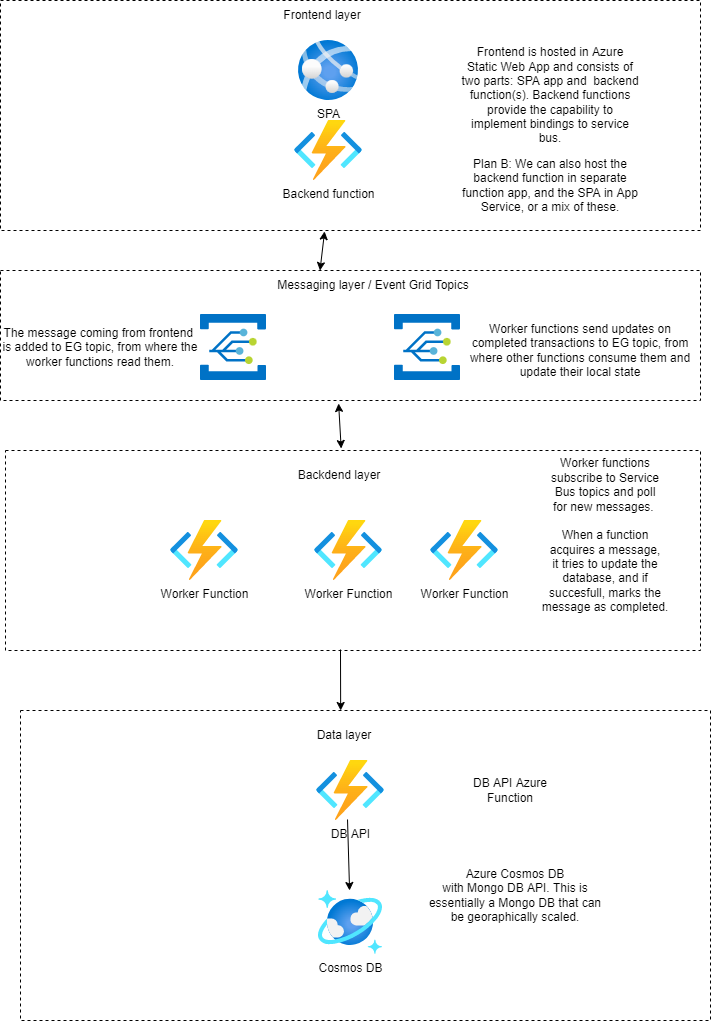

The diagram above was exported from draw.io. Its source (the exported page's mxGraphModel, read from the mxfile embedded in the PNG):
<mxGraphModel dx="1422" dy="857" grid="1" gridSize="10" guides="1" tooltips="1" connect="1" arrows="1" fold="1" page="1" pageScale="1" pageWidth="827" pageHeight="1169" math="0" shadow="0">
  <root>
    <mxCell id="0" />
    <mxCell id="1" parent="0" />
    <mxCell id="jpyFoV4OAzUBENjNqYvX-9" value="" style="rounded=0;whiteSpace=wrap;html=1;fillColor=none;dashed=1;" parent="1" vertex="1">
      <mxGeometry x="60" y="30" width="700" height="230" as="geometry" />
    </mxCell>
    <mxCell id="jpyFoV4OAzUBENjNqYvX-13" value="" style="rounded=0;whiteSpace=wrap;html=1;dashed=1;fillColor=none;" parent="1" vertex="1">
      <mxGeometry x="60" y="300" width="700" height="130" as="geometry" />
    </mxCell>
    <mxCell id="jpyFoV4OAzUBENjNqYvX-22" value="" style="rounded=0;whiteSpace=wrap;html=1;dashed=1;fillColor=none;" parent="1" vertex="1">
      <mxGeometry x="80" y="740" width="690" height="310" as="geometry" />
    </mxCell>
    <mxCell id="jpyFoV4OAzUBENjNqYvX-21" value="" style="rounded=0;whiteSpace=wrap;html=1;dashed=1;fillColor=none;" parent="1" vertex="1">
      <mxGeometry x="65" y="480" width="695" height="200" as="geometry" />
    </mxCell>
    <mxCell id="jpyFoV4OAzUBENjNqYvX-1" value="SPA" style="aspect=fixed;html=1;points=[];align=center;image;fontSize=12;image=img/lib/azure2/compute/App_Services.svg;" parent="1" vertex="1">
      <mxGeometry x="358" y="70" width="60" height="60" as="geometry" />
    </mxCell>
    <mxCell id="jpyFoV4OAzUBENjNqYvX-2" value="Backend function" style="aspect=fixed;html=1;points=[];align=center;image;fontSize=12;image=img/lib/azure2/compute/Function_Apps.svg;" parent="1" vertex="1">
      <mxGeometry x="354" y="150" width="68" height="60" as="geometry" />
    </mxCell>
    <mxCell id="jpyFoV4OAzUBENjNqYvX-4" value="Worker Function" style="aspect=fixed;html=1;points=[];align=center;image;fontSize=12;image=img/lib/azure2/compute/Function_Apps.svg;" parent="1" vertex="1">
      <mxGeometry x="230" y="550" width="68" height="60" as="geometry" />
    </mxCell>
    <mxCell id="jpyFoV4OAzUBENjNqYvX-5" value="Worker Function" style="aspect=fixed;html=1;points=[];align=center;image;fontSize=12;image=img/lib/azure2/compute/Function_Apps.svg;" parent="1" vertex="1">
      <mxGeometry x="374" y="550" width="68" height="60" as="geometry" />
    </mxCell>
    <mxCell id="jpyFoV4OAzUBENjNqYvX-6" value="Worker Function" style="aspect=fixed;html=1;points=[];align=center;image;fontSize=12;image=img/lib/azure2/compute/Function_Apps.svg;" parent="1" vertex="1">
      <mxGeometry x="490" y="550" width="68" height="60" as="geometry" />
    </mxCell>
    <mxCell id="jpyFoV4OAzUBENjNqYvX-8" value="Cosmos DB" style="aspect=fixed;html=1;points=[];align=center;image;fontSize=12;image=img/lib/azure2/databases/Azure_Cosmos_DB.svg;" parent="1" vertex="1">
      <mxGeometry x="378" y="920" width="64" height="64" as="geometry" />
    </mxCell>
    <mxCell id="jpyFoV4OAzUBENjNqYvX-10" value="Frontend is hosted in Azure&lt;br&gt;Static Web App and consists of two parts: SPA app and&amp;nbsp; backend function(s). Backend functions&lt;br&gt;provide the capability to implement bindings to service bus." style="text;html=1;strokeColor=none;fillColor=none;align=center;verticalAlign=middle;whiteSpace=wrap;rounded=0;dashed=1;" parent="1" vertex="1">
      <mxGeometry x="520" y="110" width="180" height="30" as="geometry" />
    </mxCell>
    <mxCell id="jpyFoV4OAzUBENjNqYvX-11" value="Plan B: We can also host the&lt;br&gt;backend function in separate function app, and the SPA in App Service, or a mix of these." style="text;html=1;strokeColor=none;fillColor=none;align=center;verticalAlign=middle;whiteSpace=wrap;rounded=0;dashed=1;" parent="1" vertex="1">
      <mxGeometry x="520" y="200" width="180" height="30" as="geometry" />
    </mxCell>
    <mxCell id="jpyFoV4OAzUBENjNqYvX-12" value="" style="endArrow=classic;startArrow=classic;html=1;rounded=0;entryX=0.463;entryY=1.004;entryDx=0;entryDy=0;entryPerimeter=0;exitX=0.25;exitY=0;exitDx=0;exitDy=0;" parent="1" target="jpyFoV4OAzUBENjNqYvX-9" edge="1" source="yVMRv-9UL4Wfq66wwZfP-4">
      <mxGeometry width="50" height="50" relative="1" as="geometry">
        <mxPoint x="384" y="290" as="sourcePoint" />
        <mxPoint x="440" y="500" as="targetPoint" />
      </mxGeometry>
    </mxCell>
    <mxCell id="jpyFoV4OAzUBENjNqYvX-23" value="Azure Cosmos DB&lt;br&gt;with Mongo DB API. This is&lt;br&gt;essentially a Mongo DB that can&lt;br&gt;be georaphically scaled." style="text;html=1;strokeColor=none;fillColor=none;align=center;verticalAlign=middle;whiteSpace=wrap;rounded=0;dashed=1;" parent="1" vertex="1">
      <mxGeometry x="480" y="860" width="190" height="130" as="geometry" />
    </mxCell>
    <mxCell id="jpyFoV4OAzUBENjNqYvX-24" value="Worker functions&lt;br&gt;subscribe to Service&lt;br&gt;Bus topics and poll&lt;br&gt;for new messages.&amp;nbsp;&lt;br&gt;&lt;br&gt;When a function acquires a message,&lt;br&gt;it tries to update the&lt;br&gt;database, and if&lt;br&gt;succesfull, marks the&lt;br&gt;message as completed." style="text;html=1;strokeColor=none;fillColor=none;align=center;verticalAlign=middle;whiteSpace=wrap;rounded=0;dashed=1;" parent="1" vertex="1">
      <mxGeometry x="600" y="520" width="130" height="90" as="geometry" />
    </mxCell>
    <mxCell id="jpyFoV4OAzUBENjNqYvX-25" value="The message coming from frontend&amp;nbsp;&lt;br&gt;is added to EG topic, from where the&lt;br&gt;worker functions read them." style="text;html=1;strokeColor=none;fillColor=none;align=center;verticalAlign=middle;whiteSpace=wrap;rounded=0;dashed=1;" parent="1" vertex="1">
      <mxGeometry x="60" y="362" width="200" height="30" as="geometry" />
    </mxCell>
    <mxCell id="jpyFoV4OAzUBENjNqYvX-26" value="" style="sketch=0;aspect=fixed;html=1;points=[];align=center;image;fontSize=12;image=img/lib/mscae/Event_Grid.svg;dashed=1;fillColor=none;" parent="1" vertex="1">
      <mxGeometry x="260" y="344" width="66" height="66" as="geometry" />
    </mxCell>
    <mxCell id="yVMRv-9UL4Wfq66wwZfP-2" value="DB API Azure Function" style="text;html=1;strokeColor=none;fillColor=none;align=center;verticalAlign=middle;whiteSpace=wrap;rounded=0;" vertex="1" parent="1">
      <mxGeometry x="530" y="800" width="80" height="40" as="geometry" />
    </mxCell>
    <mxCell id="yVMRv-9UL4Wfq66wwZfP-4" value="Messaging layer / Event Grid Topics" style="text;html=1;strokeColor=none;fillColor=none;align=center;verticalAlign=middle;whiteSpace=wrap;rounded=0;" vertex="1" parent="1">
      <mxGeometry x="326" y="300" width="214" height="30" as="geometry" />
    </mxCell>
    <mxCell id="yVMRv-9UL4Wfq66wwZfP-5" value="" style="sketch=0;aspect=fixed;html=1;points=[];align=center;image;fontSize=12;image=img/lib/mscae/Event_Grid.svg;dashed=1;fillColor=none;" vertex="1" parent="1">
      <mxGeometry x="454" y="344" width="66" height="66" as="geometry" />
    </mxCell>
    <mxCell id="yVMRv-9UL4Wfq66wwZfP-6" value="Worker functions send updates on&lt;br&gt;completed transactions to EG topic, from where other functions consume them and update their local state" style="text;html=1;strokeColor=none;fillColor=none;align=center;verticalAlign=middle;whiteSpace=wrap;rounded=0;" vertex="1" parent="1">
      <mxGeometry x="520" y="350" width="240" height="60" as="geometry" />
    </mxCell>
    <mxCell id="yVMRv-9UL4Wfq66wwZfP-7" value="" style="endArrow=classic;startArrow=classic;html=1;rounded=0;entryX=0.483;entryY=1.023;entryDx=0;entryDy=0;entryPerimeter=0;exitX=0.483;exitY=-0.01;exitDx=0;exitDy=0;exitPerimeter=0;" edge="1" parent="1" source="jpyFoV4OAzUBENjNqYvX-21" target="jpyFoV4OAzUBENjNqYvX-13">
      <mxGeometry width="50" height="50" relative="1" as="geometry">
        <mxPoint x="700" y="630" as="sourcePoint" />
        <mxPoint x="750" y="580" as="targetPoint" />
      </mxGeometry>
    </mxCell>
    <mxCell id="yVMRv-9UL4Wfq66wwZfP-9" value="" style="endArrow=classic;html=1;rounded=0;exitX=0.482;exitY=0.995;exitDx=0;exitDy=0;exitPerimeter=0;entryX=0.464;entryY=0;entryDx=0;entryDy=0;entryPerimeter=0;" edge="1" parent="1" source="jpyFoV4OAzUBENjNqYvX-21" target="jpyFoV4OAzUBENjNqYvX-22">
      <mxGeometry width="50" height="50" relative="1" as="geometry">
        <mxPoint x="700" y="630" as="sourcePoint" />
        <mxPoint x="750" y="580" as="targetPoint" />
      </mxGeometry>
    </mxCell>
    <mxCell id="yVMRv-9UL4Wfq66wwZfP-10" value="Frontend layer" style="text;html=1;strokeColor=none;fillColor=none;align=center;verticalAlign=middle;whiteSpace=wrap;rounded=0;" vertex="1" parent="1">
      <mxGeometry x="322" y="30" width="120" height="30" as="geometry" />
    </mxCell>
    <mxCell id="yVMRv-9UL4Wfq66wwZfP-11" value="Backdend layer" style="text;html=1;strokeColor=none;fillColor=none;align=center;verticalAlign=middle;whiteSpace=wrap;rounded=0;" vertex="1" parent="1">
      <mxGeometry x="344" y="490" width="110" height="30" as="geometry" />
    </mxCell>
    <mxCell id="yVMRv-9UL4Wfq66wwZfP-1" value="DB API" style="aspect=fixed;html=1;points=[];align=center;image;fontSize=12;image=img/lib/azure2/compute/Function_Apps.svg;" vertex="1" parent="1">
      <mxGeometry x="376" y="790" width="68" height="60" as="geometry" />
    </mxCell>
    <mxCell id="yVMRv-9UL4Wfq66wwZfP-13" value="" style="endArrow=classic;html=1;rounded=0;exitX=0.456;exitY=0.983;exitDx=0;exitDy=0;exitPerimeter=0;" edge="1" parent="1" source="yVMRv-9UL4Wfq66wwZfP-1" target="jpyFoV4OAzUBENjNqYvX-8">
      <mxGeometry width="50" height="50" relative="1" as="geometry">
        <mxPoint x="700" y="610" as="sourcePoint" />
        <mxPoint x="750" y="560" as="targetPoint" />
      </mxGeometry>
    </mxCell>
    <mxCell id="yVMRv-9UL4Wfq66wwZfP-14" value="Data layer" style="text;html=1;strokeColor=none;fillColor=none;align=center;verticalAlign=middle;whiteSpace=wrap;rounded=0;" vertex="1" parent="1">
      <mxGeometry x="374" y="750" width="60" height="30" as="geometry" />
    </mxCell>
  </root>
</mxGraphModel>